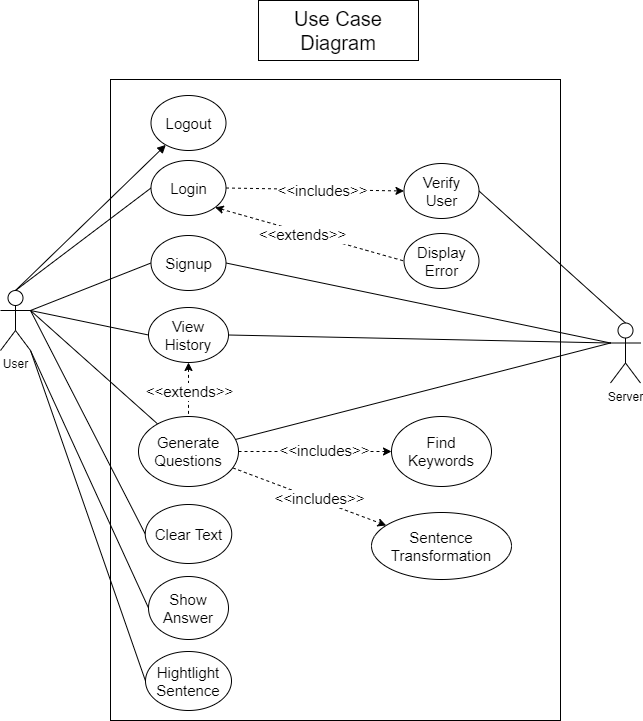

The diagram above was exported from draw.io. Its source (the exported page's mxGraphModel, read from the mxfile embedded in the PNG):
<mxGraphModel dx="490" dy="420" grid="0" gridSize="10" guides="1" tooltips="1" connect="1" arrows="1" fold="1" page="1" pageScale="1" pageWidth="827" pageHeight="1169" math="0" shadow="0">
  <root>
    <mxCell id="0" />
    <mxCell id="1" parent="0" />
    <mxCell id="Ohq0UnXhirLn6Rkb_I_P-2" value="" style="rounded=0;whiteSpace=wrap;html=1;fillColor=none;" parent="1" vertex="1">
      <mxGeometry x="204" y="143" width="450" height="641" as="geometry" />
    </mxCell>
    <mxCell id="nr-d3Kw6ltRq0_Ksh-HE-22" style="rounded=0;orthogonalLoop=1;jettySize=auto;html=1;exitX=1;exitY=0.3333333333333333;exitDx=0;exitDy=0;exitPerimeter=0;entryX=0;entryY=0.5;entryDx=0;entryDy=0;endArrow=none;endFill=0;" parent="1" source="Ohq0UnXhirLn6Rkb_I_P-1" target="nr-d3Kw6ltRq0_Ksh-HE-21" edge="1">
      <mxGeometry relative="1" as="geometry">
        <Array as="points" />
      </mxGeometry>
    </mxCell>
    <mxCell id="nr-d3Kw6ltRq0_Ksh-HE-24" style="edgeStyle=none;rounded=0;orthogonalLoop=1;jettySize=auto;html=1;entryX=0;entryY=0.5;entryDx=0;entryDy=0;endArrow=none;endFill=0;exitX=1;exitY=1;exitDx=0;exitDy=0;exitPerimeter=0;" parent="1" source="Ohq0UnXhirLn6Rkb_I_P-1" target="nr-d3Kw6ltRq0_Ksh-HE-23" edge="1">
      <mxGeometry relative="1" as="geometry" />
    </mxCell>
    <mxCell id="nr-d3Kw6ltRq0_Ksh-HE-26" style="edgeStyle=none;rounded=0;orthogonalLoop=1;jettySize=auto;html=1;exitX=1;exitY=1;exitDx=0;exitDy=0;exitPerimeter=0;entryX=0;entryY=0.5;entryDx=0;entryDy=0;endArrow=none;endFill=0;" parent="1" source="Ohq0UnXhirLn6Rkb_I_P-1" target="nr-d3Kw6ltRq0_Ksh-HE-25" edge="1">
      <mxGeometry relative="1" as="geometry" />
    </mxCell>
    <mxCell id="kur55Y1t03qYgIZcerDU-7" style="edgeStyle=none;rounded=0;orthogonalLoop=1;jettySize=auto;html=1;exitX=0.5;exitY=0;exitDx=0;exitDy=0;exitPerimeter=0;entryX=0;entryY=0.5;entryDx=0;entryDy=0;fontSize=15;endArrow=none;endFill=0;" parent="1" source="Ohq0UnXhirLn6Rkb_I_P-1" target="kur55Y1t03qYgIZcerDU-2" edge="1">
      <mxGeometry relative="1" as="geometry" />
    </mxCell>
    <mxCell id="kur55Y1t03qYgIZcerDU-9" style="edgeStyle=none;rounded=0;orthogonalLoop=1;jettySize=auto;html=1;exitX=1;exitY=0.3333333333333333;exitDx=0;exitDy=0;exitPerimeter=0;fontSize=15;endArrow=none;endFill=0;" parent="1" source="Ohq0UnXhirLn6Rkb_I_P-1" target="Ohq0UnXhirLn6Rkb_I_P-5" edge="1">
      <mxGeometry relative="1" as="geometry">
        <Array as="points" />
      </mxGeometry>
    </mxCell>
    <mxCell id="kur55Y1t03qYgIZcerDU-12" style="edgeStyle=none;rounded=0;orthogonalLoop=1;jettySize=auto;html=1;exitX=1;exitY=0.3333333333333333;exitDx=0;exitDy=0;exitPerimeter=0;entryX=0;entryY=0.5;entryDx=0;entryDy=0;fontSize=15;endArrow=none;endFill=0;" parent="1" source="Ohq0UnXhirLn6Rkb_I_P-1" target="kur55Y1t03qYgIZcerDU-10" edge="1">
      <mxGeometry relative="1" as="geometry" />
    </mxCell>
    <mxCell id="eEe73jgPqlsWWzCje8---2" style="edgeStyle=none;rounded=0;orthogonalLoop=1;jettySize=auto;html=1;exitX=1;exitY=0.3333333333333333;exitDx=0;exitDy=0;exitPerimeter=0;entryX=0;entryY=0.5;entryDx=0;entryDy=0;fontSize=15;endArrow=none;endFill=0;" parent="1" source="Ohq0UnXhirLn6Rkb_I_P-1" target="eEe73jgPqlsWWzCje8---1" edge="1">
      <mxGeometry relative="1" as="geometry" />
    </mxCell>
    <mxCell id="VpZAeZGGIWKxJNjILRlX-2" style="edgeStyle=none;rounded=0;orthogonalLoop=1;jettySize=auto;html=1;fontSize=15;endArrow=block;endFill=1;exitX=0.5;exitY=0;exitDx=0;exitDy=0;exitPerimeter=0;" parent="1" source="Ohq0UnXhirLn6Rkb_I_P-1" target="VpZAeZGGIWKxJNjILRlX-1" edge="1">
      <mxGeometry relative="1" as="geometry" />
    </mxCell>
    <mxCell id="Ohq0UnXhirLn6Rkb_I_P-1" value="User" style="shape=umlActor;verticalLabelPosition=bottom;verticalAlign=top;html=1;" parent="1" vertex="1">
      <mxGeometry x="94" y="354" width="30" height="60" as="geometry" />
    </mxCell>
    <mxCell id="nr-d3Kw6ltRq0_Ksh-HE-1" style="rounded=0;orthogonalLoop=1;jettySize=auto;html=1;exitX=0;exitY=0.3333333333333333;exitDx=0;exitDy=0;exitPerimeter=0;endArrow=none;endFill=0;" parent="1" source="Ohq0UnXhirLn6Rkb_I_P-4" target="Ohq0UnXhirLn6Rkb_I_P-5" edge="1">
      <mxGeometry relative="1" as="geometry" />
    </mxCell>
    <mxCell id="Ohq0UnXhirLn6Rkb_I_P-4" value="Server" style="shape=umlActor;verticalLabelPosition=bottom;verticalAlign=top;html=1;" parent="1" vertex="1">
      <mxGeometry x="704" y="386.5" width="30" height="60" as="geometry" />
    </mxCell>
    <mxCell id="Ohq0UnXhirLn6Rkb_I_P-5" value="Generate&lt;br style=&quot;font-size: 15px;&quot;&gt;Questions" style="ellipse;whiteSpace=wrap;html=1;fontSize=15;" parent="1" vertex="1">
      <mxGeometry x="232" y="480" width="100" height="70" as="geometry" />
    </mxCell>
    <mxCell id="nr-d3Kw6ltRq0_Ksh-HE-9" value="Find Keywords" style="ellipse;whiteSpace=wrap;html=1;fontSize=15;" parent="1" vertex="1">
      <mxGeometry x="485" y="480" width="100" height="70" as="geometry" />
    </mxCell>
    <mxCell id="nr-d3Kw6ltRq0_Ksh-HE-14" style="edgeStyle=none;rounded=0;orthogonalLoop=1;jettySize=auto;html=1;dashed=1;" parent="1" source="Ohq0UnXhirLn6Rkb_I_P-5" target="nr-d3Kw6ltRq0_Ksh-HE-9" edge="1">
      <mxGeometry relative="1" as="geometry">
        <mxPoint x="734" y="634" as="targetPoint" />
      </mxGeometry>
    </mxCell>
    <mxCell id="nr-d3Kw6ltRq0_Ksh-HE-15" value="&amp;lt;&amp;lt;includes&amp;gt;&amp;gt;" style="edgeLabel;html=1;align=center;verticalAlign=middle;resizable=0;points=[];fontSize=15;" parent="nr-d3Kw6ltRq0_Ksh-HE-14" vertex="1" connectable="0">
      <mxGeometry x="0.1126" y="2" relative="1" as="geometry">
        <mxPoint as="offset" />
      </mxGeometry>
    </mxCell>
    <mxCell id="nr-d3Kw6ltRq0_Ksh-HE-18" value="Sentence Transformation" style="ellipse;whiteSpace=wrap;html=1;fontSize=15;" parent="1" vertex="1">
      <mxGeometry x="465" y="576" width="140" height="67" as="geometry" />
    </mxCell>
    <mxCell id="nr-d3Kw6ltRq0_Ksh-HE-21" value="Clear Text" style="ellipse;whiteSpace=wrap;html=1;fontSize=15;" parent="1" vertex="1">
      <mxGeometry x="238.75" y="568" width="86.5" height="59" as="geometry" />
    </mxCell>
    <mxCell id="nr-d3Kw6ltRq0_Ksh-HE-23" value="Show Answer" style="ellipse;whiteSpace=wrap;html=1;fontSize=15;" parent="1" vertex="1">
      <mxGeometry x="242" y="640" width="79.99" height="63" as="geometry" />
    </mxCell>
    <mxCell id="nr-d3Kw6ltRq0_Ksh-HE-25" value="Hightlight Sentence" style="ellipse;whiteSpace=wrap;html=1;fontSize=15;" parent="1" vertex="1">
      <mxGeometry x="239" y="715" width="86" height="59" as="geometry" />
    </mxCell>
    <mxCell id="nr-d3Kw6ltRq0_Ksh-HE-28" style="edgeStyle=none;rounded=0;orthogonalLoop=1;jettySize=auto;html=1;dashed=1;" parent="1" source="Ohq0UnXhirLn6Rkb_I_P-5" target="nr-d3Kw6ltRq0_Ksh-HE-18" edge="1">
      <mxGeometry relative="1" as="geometry">
        <mxPoint x="554" y="669" as="sourcePoint" />
        <mxPoint x="544" y="304" as="targetPoint" />
      </mxGeometry>
    </mxCell>
    <mxCell id="nr-d3Kw6ltRq0_Ksh-HE-29" value="&amp;lt;&amp;lt;includes&amp;gt;&amp;gt;" style="edgeLabel;html=1;align=center;verticalAlign=middle;resizable=0;points=[];fontSize=15;" parent="nr-d3Kw6ltRq0_Ksh-HE-28" vertex="1" connectable="0">
      <mxGeometry x="0.1126" y="2" relative="1" as="geometry">
        <mxPoint as="offset" />
      </mxGeometry>
    </mxCell>
    <mxCell id="kur55Y1t03qYgIZcerDU-5" style="edgeStyle=none;rounded=0;orthogonalLoop=1;jettySize=auto;html=1;exitX=1;exitY=0.5;exitDx=0;exitDy=0;entryX=0;entryY=0.5;entryDx=0;entryDy=0;fontSize=15;endArrow=classic;endFill=1;dashed=1;" parent="1" source="kur55Y1t03qYgIZcerDU-2" target="kur55Y1t03qYgIZcerDU-3" edge="1">
      <mxGeometry relative="1" as="geometry" />
    </mxCell>
    <mxCell id="kur55Y1t03qYgIZcerDU-17" value="&amp;lt;&amp;lt;includes&amp;gt;&amp;gt;" style="edgeLabel;html=1;align=center;verticalAlign=middle;resizable=0;points=[];fontSize=15;" parent="kur55Y1t03qYgIZcerDU-5" vertex="1" connectable="0">
      <mxGeometry x="0.1417" relative="1" as="geometry">
        <mxPoint x="-6" as="offset" />
      </mxGeometry>
    </mxCell>
    <mxCell id="kur55Y1t03qYgIZcerDU-6" style="edgeStyle=none;rounded=0;orthogonalLoop=1;jettySize=auto;html=1;exitX=1;exitY=1;exitDx=0;exitDy=0;entryX=0;entryY=0.5;entryDx=0;entryDy=0;fontSize=15;endArrow=none;endFill=0;dashed=1;startArrow=classic;startFill=1;" parent="1" source="kur55Y1t03qYgIZcerDU-2" target="kur55Y1t03qYgIZcerDU-4" edge="1">
      <mxGeometry relative="1" as="geometry" />
    </mxCell>
    <mxCell id="kur55Y1t03qYgIZcerDU-18" value="&amp;lt;&amp;lt;extends&amp;gt;&amp;gt;" style="edgeLabel;html=1;align=center;verticalAlign=middle;resizable=0;points=[];fontSize=15;" parent="kur55Y1t03qYgIZcerDU-6" vertex="1" connectable="0">
      <mxGeometry x="-0.2332" y="-1" relative="1" as="geometry">
        <mxPoint x="15" y="5" as="offset" />
      </mxGeometry>
    </mxCell>
    <mxCell id="kur55Y1t03qYgIZcerDU-2" value="Login" style="ellipse;whiteSpace=wrap;html=1;fontSize=15;" parent="1" vertex="1">
      <mxGeometry x="244.5" y="224" width="75" height="55" as="geometry" />
    </mxCell>
    <mxCell id="kur55Y1t03qYgIZcerDU-16" style="edgeStyle=none;rounded=0;orthogonalLoop=1;jettySize=auto;html=1;exitX=1;exitY=0.5;exitDx=0;exitDy=0;fontSize=15;endArrow=none;endFill=0;entryX=0.5;entryY=0;entryDx=0;entryDy=0;entryPerimeter=0;" parent="1" source="kur55Y1t03qYgIZcerDU-3" target="Ohq0UnXhirLn6Rkb_I_P-4" edge="1">
      <mxGeometry relative="1" as="geometry">
        <mxPoint x="694" y="404" as="targetPoint" />
      </mxGeometry>
    </mxCell>
    <mxCell id="kur55Y1t03qYgIZcerDU-3" value="Verify User" style="ellipse;whiteSpace=wrap;html=1;fontSize=15;" parent="1" vertex="1">
      <mxGeometry x="497.5" y="227" width="75" height="55" as="geometry" />
    </mxCell>
    <mxCell id="kur55Y1t03qYgIZcerDU-4" value="Display Error" style="ellipse;whiteSpace=wrap;html=1;fontSize=15;" parent="1" vertex="1">
      <mxGeometry x="497.5" y="297" width="75" height="55" as="geometry" />
    </mxCell>
    <mxCell id="kur55Y1t03qYgIZcerDU-14" style="edgeStyle=none;rounded=0;orthogonalLoop=1;jettySize=auto;html=1;exitX=1;exitY=0.5;exitDx=0;exitDy=0;entryX=0;entryY=0.3333333333333333;entryDx=0;entryDy=0;entryPerimeter=0;fontSize=15;endArrow=none;endFill=0;" parent="1" source="kur55Y1t03qYgIZcerDU-10" target="Ohq0UnXhirLn6Rkb_I_P-4" edge="1">
      <mxGeometry relative="1" as="geometry">
        <mxPoint x="694" y="404" as="targetPoint" />
      </mxGeometry>
    </mxCell>
    <mxCell id="kur55Y1t03qYgIZcerDU-10" value="View History" style="ellipse;whiteSpace=wrap;html=1;fontSize=15;" parent="1" vertex="1">
      <mxGeometry x="242" y="371" width="80" height="55" as="geometry" />
    </mxCell>
    <mxCell id="eEe73jgPqlsWWzCje8---3" style="edgeStyle=none;rounded=0;orthogonalLoop=1;jettySize=auto;html=1;exitX=1;exitY=0.5;exitDx=0;exitDy=0;entryX=0;entryY=0.3333333333333333;entryDx=0;entryDy=0;entryPerimeter=0;fontSize=15;endArrow=none;endFill=0;" parent="1" source="eEe73jgPqlsWWzCje8---1" target="Ohq0UnXhirLn6Rkb_I_P-4" edge="1">
      <mxGeometry relative="1" as="geometry">
        <mxPoint x="694" y="404" as="targetPoint" />
      </mxGeometry>
    </mxCell>
    <mxCell id="eEe73jgPqlsWWzCje8---1" value="Signup" style="ellipse;whiteSpace=wrap;html=1;fontSize=15;" parent="1" vertex="1">
      <mxGeometry x="244.5" y="299" width="75" height="55" as="geometry" />
    </mxCell>
    <mxCell id="ByTzBJiUgOXrRPJj-oVp-2" style="edgeStyle=none;rounded=0;orthogonalLoop=1;jettySize=auto;html=1;fontSize=15;endArrow=none;endFill=0;dashed=1;startArrow=classic;startFill=1;" parent="1" source="kur55Y1t03qYgIZcerDU-10" target="Ohq0UnXhirLn6Rkb_I_P-5" edge="1">
      <mxGeometry relative="1" as="geometry">
        <mxPoint x="313.08173525070106" y="280.89748248024125" as="sourcePoint" />
        <mxPoint x="504" y="331.5" as="targetPoint" />
      </mxGeometry>
    </mxCell>
    <mxCell id="ByTzBJiUgOXrRPJj-oVp-3" value="&amp;lt;&amp;lt;extends&amp;gt;&amp;gt;" style="edgeLabel;html=1;align=center;verticalAlign=middle;resizable=0;points=[];fontSize=15;" parent="ByTzBJiUgOXrRPJj-oVp-2" vertex="1" connectable="0">
      <mxGeometry x="-0.2332" y="-1" relative="1" as="geometry">
        <mxPoint x="1" y="7" as="offset" />
      </mxGeometry>
    </mxCell>
    <mxCell id="VpZAeZGGIWKxJNjILRlX-1" value="Logout" style="ellipse;whiteSpace=wrap;html=1;fontSize=15;" parent="1" vertex="1">
      <mxGeometry x="244.5" y="159" width="75" height="55" as="geometry" />
    </mxCell>
    <mxCell id="SkxvNV4xCdaIgHOm3109-1" value="Use Case Diagram" style="rounded=0;whiteSpace=wrap;html=1;fontSize=20;" parent="1" vertex="1">
      <mxGeometry x="352" y="64" width="160" height="60" as="geometry" />
    </mxCell>
  </root>
</mxGraphModel>